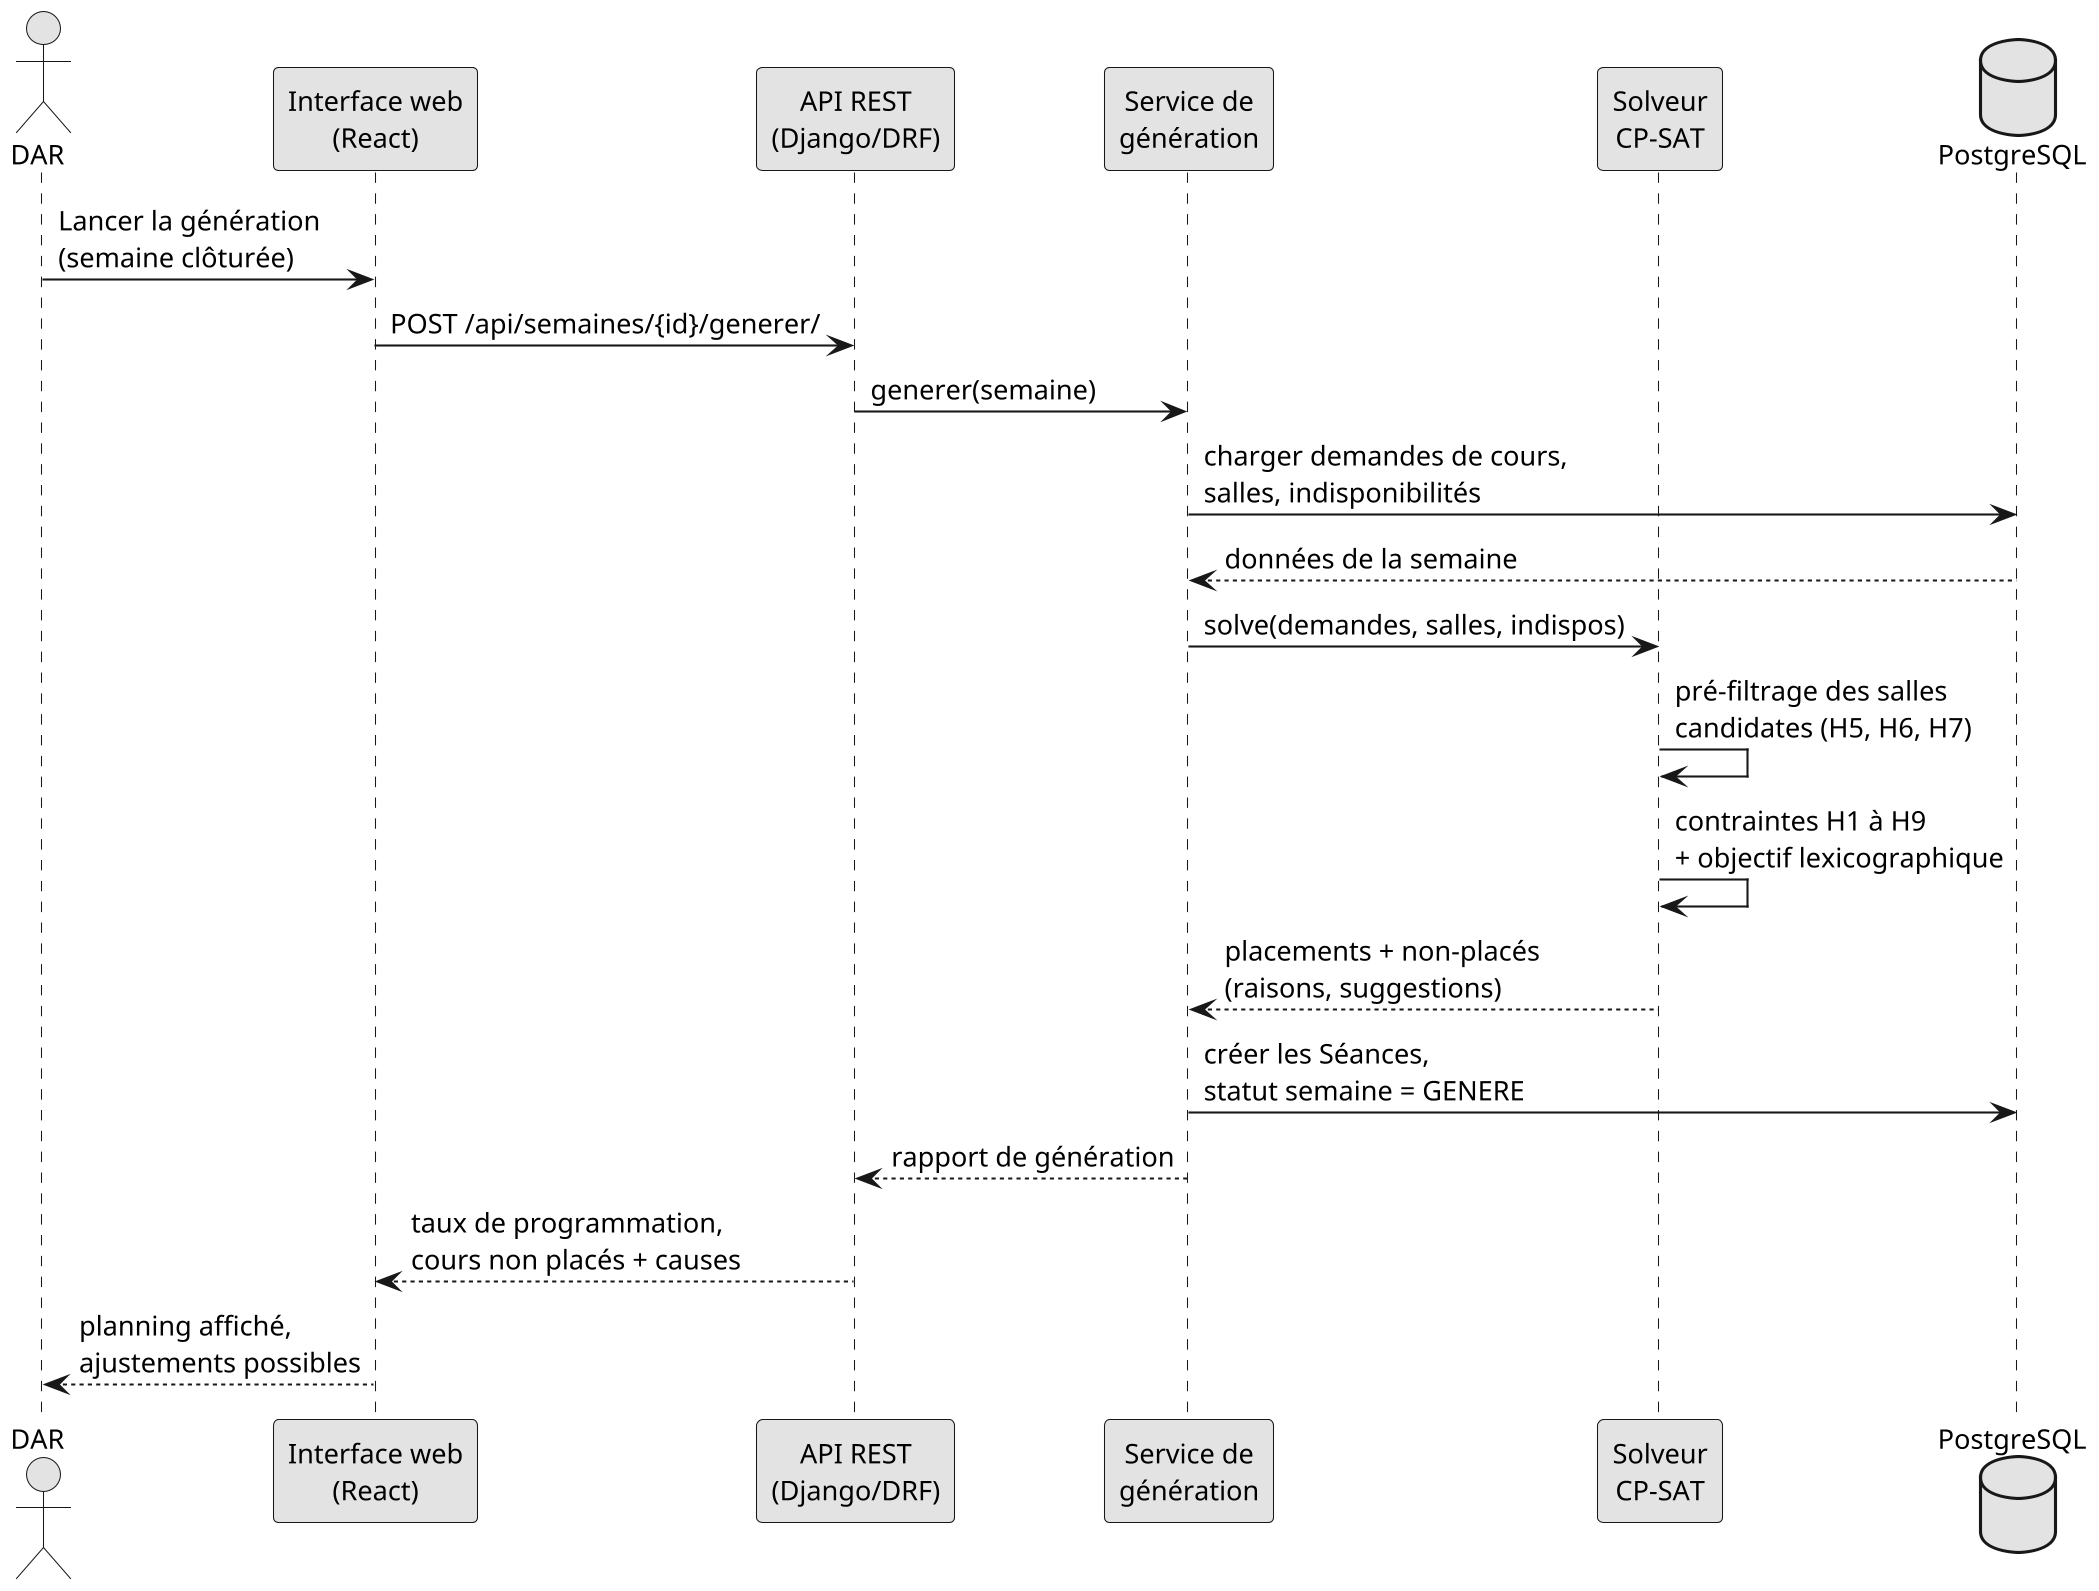

The diagram above was rendered by PlantUML. Its source (embedded in the PNG):
@startuml sequence_generation
skinparam monochrome true
skinparam shadowing false
skinparam dpi 200
skinparam defaultFontName "Times New Roman"
skinparam defaultFontSize 13

actor "DAR" as DAR
participant "Interface web\n(React)" as UI
participant "API REST\n(Django/DRF)" as API
participant "Service de\ngénération" as GEN
participant "Solveur\nCP-SAT" as SOLVER
database "PostgreSQL" as DB

DAR -> UI : Lancer la génération\n(semaine clôturée)
UI -> API : POST /api/semaines/{id}/generer/
API -> GEN : generer(semaine)
GEN -> DB : charger demandes de cours,\nsalles, indisponibilités
DB --> GEN : données de la semaine
GEN -> SOLVER : solve(demandes, salles, indispos)
SOLVER -> SOLVER : pré-filtrage des salles\ncandidates (H5, H6, H7)
SOLVER -> SOLVER : contraintes H1 à H9\n+ objectif lexicographique
SOLVER --> GEN : placements + non-placés\n(raisons, suggestions)
GEN -> DB : créer les Séances,\nstatut semaine = GENERE
GEN --> API : rapport de génération
API --> UI : taux de programmation,\ncours non placés + causes
UI --> DAR : planning affiché,\najustements possibles
@enduml